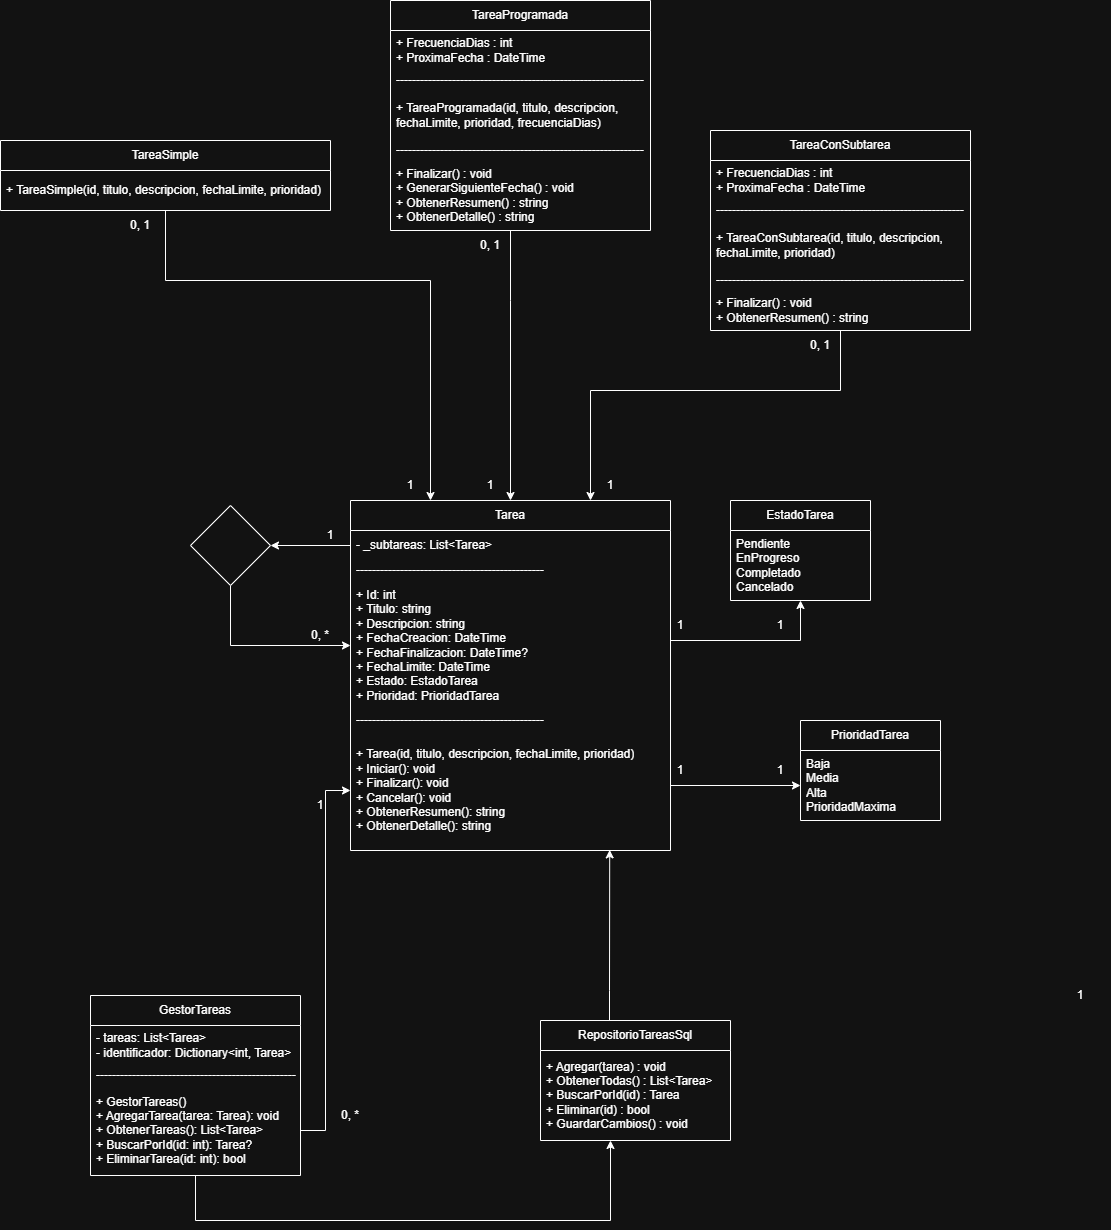

The diagram above was exported from draw.io. Its source (the exported page's mxGraphModel, read from the mxfile embedded in the PNG):
<mxGraphModel dx="3267" dy="3229" grid="1" gridSize="10" guides="1" tooltips="1" connect="1" arrows="1" fold="1" page="1" pageScale="1" pageWidth="827" pageHeight="1169" math="0" shadow="0">
  <root>
    <mxCell id="0" />
    <mxCell id="1" parent="0" />
    <mxCell id="9vDd5jKs-_UhUqoSLNOF-36" edge="1" parent="1" source="9vDd5jKs-_UhUqoSLNOF-1" style="edgeStyle=orthogonalEdgeStyle;rounded=0;orthogonalLoop=1;jettySize=auto;html=1;" target="9vDd5jKs-_UhUqoSLNOF-6">
      <mxGeometry relative="1" as="geometry">
        <Array as="points">
          <mxPoint x="550" y="230" />
        </Array>
      </mxGeometry>
    </mxCell>
    <mxCell id="9vDd5jKs-_UhUqoSLNOF-1" parent="1" style="swimlane;fontStyle=0;childLayout=stackLayout;horizontal=1;startSize=30;horizontalStack=0;resizeParent=1;resizeParentMax=0;resizeLast=0;collapsible=1;marginBottom=0;whiteSpace=wrap;html=1;" value="Tarea         " vertex="1">
      <mxGeometry height="350" width="320" x="100" y="90" as="geometry" />
    </mxCell>
    <mxCell id="9vDd5jKs-_UhUqoSLNOF-2" parent="9vDd5jKs-_UhUqoSLNOF-1" style="text;strokeColor=none;fillColor=none;align=left;verticalAlign=middle;spacingLeft=4;spacingRight=4;overflow=hidden;points=[[0,0.5],[1,0.5]];portConstraint=eastwest;rotatable=0;whiteSpace=wrap;html=1;" value=" - _subtareas: List&amp;lt;Tarea&amp;gt;" vertex="1">
      <mxGeometry height="30" width="320" y="30" as="geometry" />
    </mxCell>
    <mxCell id="9vDd5jKs-_UhUqoSLNOF-3" parent="9vDd5jKs-_UhUqoSLNOF-1" style="text;strokeColor=none;fillColor=none;align=left;verticalAlign=middle;spacingLeft=4;spacingRight=4;overflow=hidden;points=[[0,0.5],[1,0.5]];portConstraint=eastwest;rotatable=0;whiteSpace=wrap;html=1;" value="-----------------------------------------------" vertex="1">
      <mxGeometry height="20" width="320" y="60" as="geometry" />
    </mxCell>
    <mxCell id="9vDd5jKs-_UhUqoSLNOF-17" parent="9vDd5jKs-_UhUqoSLNOF-1" style="text;strokeColor=none;fillColor=none;align=left;verticalAlign=middle;spacingLeft=4;spacingRight=4;overflow=hidden;points=[[0,0.5],[1,0.5]];portConstraint=eastwest;rotatable=0;whiteSpace=wrap;html=1;" value="&lt;div&gt;+ Id: int&lt;br&gt;+ Titulo: string&lt;br&gt;+ Descripcion: string&lt;br&gt;+ FechaCreacion: DateTime&lt;br&gt;+ FechaFinalizacion: DateTime?&lt;br&gt;+ FechaLimite: DateTime&lt;br&gt;+ Estado: EstadoTarea&lt;br&gt;+ Prioridad: PrioridadTarea&lt;/div&gt;" vertex="1">
      <mxGeometry height="130" width="320" y="80" as="geometry" />
    </mxCell>
    <mxCell id="9vDd5jKs-_UhUqoSLNOF-26" parent="9vDd5jKs-_UhUqoSLNOF-1" style="text;strokeColor=none;fillColor=none;align=left;verticalAlign=middle;spacingLeft=4;spacingRight=4;overflow=hidden;points=[[0,0.5],[1,0.5]];portConstraint=eastwest;rotatable=0;whiteSpace=wrap;html=1;" value="-----------------------------------------------" vertex="1">
      <mxGeometry height="20" width="320" y="210" as="geometry" />
    </mxCell>
    <mxCell id="9vDd5jKs-_UhUqoSLNOF-4" parent="9vDd5jKs-_UhUqoSLNOF-1" style="text;strokeColor=none;fillColor=none;align=left;verticalAlign=middle;spacingLeft=4;spacingRight=4;overflow=hidden;points=[[0,0.5],[1,0.5]];portConstraint=eastwest;rotatable=0;whiteSpace=wrap;html=1;" value="+ Tarea(id, titulo, descripcion, fechaLimite, prioridad)&lt;br&gt;+ Iniciar(): void&lt;br&gt;+ Finalizar(): void&lt;br&gt;+ Cancelar(): void&lt;br&gt;+ ObtenerResumen(): string&lt;br&gt;+ ObtenerDetalle(): string" vertex="1">
      <mxGeometry height="120" width="320" y="230" as="geometry" />
    </mxCell>
    <mxCell id="9vDd5jKs-_UhUqoSLNOF-5" parent="1" style="swimlane;fontStyle=0;childLayout=stackLayout;horizontal=1;startSize=30;horizontalStack=0;resizeParent=1;resizeParentMax=0;resizeLast=0;collapsible=1;marginBottom=0;whiteSpace=wrap;html=1;" value="EstadoTarea" vertex="1">
      <mxGeometry height="100" width="140" x="480" y="90" as="geometry" />
    </mxCell>
    <mxCell id="9vDd5jKs-_UhUqoSLNOF-6" parent="9vDd5jKs-_UhUqoSLNOF-5" style="text;strokeColor=none;fillColor=none;align=left;verticalAlign=middle;spacingLeft=4;spacingRight=4;overflow=hidden;points=[[0,0.5],[1,0.5]];portConstraint=eastwest;rotatable=0;whiteSpace=wrap;html=1;" value="Pendiente&lt;br&gt;EnProgreso&lt;br&gt;Completado&lt;br&gt;Cancelado" vertex="1">
      <mxGeometry height="70" width="140" y="30" as="geometry" />
    </mxCell>
    <mxCell id="56RUnKsl7dZkMufEGIjq-5" edge="1" parent="1" source="9vDd5jKs-_UhUqoSLNOF-9" style="edgeStyle=orthogonalEdgeStyle;rounded=0;orthogonalLoop=1;jettySize=auto;html=1;" target="56RUnKsl7dZkMufEGIjq-2">
      <mxGeometry relative="1" as="geometry">
        <Array as="points">
          <mxPoint x="-55" y="810" />
          <mxPoint x="360" y="810" />
        </Array>
      </mxGeometry>
    </mxCell>
    <mxCell id="9vDd5jKs-_UhUqoSLNOF-9" parent="1" style="swimlane;fontStyle=0;childLayout=stackLayout;horizontal=1;startSize=30;horizontalStack=0;resizeParent=1;resizeParentMax=0;resizeLast=0;collapsible=1;marginBottom=0;whiteSpace=wrap;html=1;" value="GestorTareas" vertex="1">
      <mxGeometry height="180" width="210" x="-160" y="585" as="geometry" />
    </mxCell>
    <mxCell id="9vDd5jKs-_UhUqoSLNOF-10" parent="9vDd5jKs-_UhUqoSLNOF-9" style="text;strokeColor=none;fillColor=none;align=left;verticalAlign=middle;spacingLeft=4;spacingRight=4;overflow=hidden;points=[[0,0.5],[1,0.5]];portConstraint=eastwest;rotatable=0;whiteSpace=wrap;html=1;" value="- tareas: List&amp;lt;Tarea&amp;gt;&lt;br&gt;- identificador: Dictionary&amp;lt;int, Tarea&amp;gt;" vertex="1">
      <mxGeometry height="40" width="210" y="30" as="geometry" />
    </mxCell>
    <mxCell id="9vDd5jKs-_UhUqoSLNOF-29" parent="9vDd5jKs-_UhUqoSLNOF-9" style="text;strokeColor=none;fillColor=none;align=left;verticalAlign=middle;spacingLeft=4;spacingRight=4;overflow=hidden;points=[[0,0.5],[1,0.5]];portConstraint=eastwest;rotatable=0;whiteSpace=wrap;html=1;" value="--------------------------------------------------" vertex="1">
      <mxGeometry height="20" width="210" y="70" as="geometry" />
    </mxCell>
    <mxCell id="9vDd5jKs-_UhUqoSLNOF-11" parent="9vDd5jKs-_UhUqoSLNOF-9" style="text;strokeColor=none;fillColor=none;align=left;verticalAlign=middle;spacingLeft=4;spacingRight=4;overflow=hidden;points=[[0,0.5],[1,0.5]];portConstraint=eastwest;rotatable=0;whiteSpace=wrap;html=1;" value="+ GestorTareas()&lt;br&gt;+ AgregarTarea(tarea: Tarea): void&lt;br&gt;+ ObtenerTareas(): List&amp;lt;Tarea&amp;gt;&lt;br&gt;+ BuscarPorId(id: int): Tarea?&lt;br&gt;+ EliminarTarea(id: int): bool" vertex="1">
      <mxGeometry height="90" width="210" y="90" as="geometry" />
    </mxCell>
    <mxCell id="9vDd5jKs-_UhUqoSLNOF-27" parent="1" style="swimlane;fontStyle=0;childLayout=stackLayout;horizontal=1;startSize=30;horizontalStack=0;resizeParent=1;resizeParentMax=0;resizeLast=0;collapsible=1;marginBottom=0;whiteSpace=wrap;html=1;" value="PrioridadTarea" vertex="1">
      <mxGeometry height="100" width="140" x="550" y="310" as="geometry" />
    </mxCell>
    <mxCell id="9vDd5jKs-_UhUqoSLNOF-28" parent="9vDd5jKs-_UhUqoSLNOF-27" style="text;strokeColor=none;fillColor=none;align=left;verticalAlign=middle;spacingLeft=4;spacingRight=4;overflow=hidden;points=[[0,0.5],[1,0.5]];portConstraint=eastwest;rotatable=0;whiteSpace=wrap;html=1;" value="Baja&lt;br&gt;Media&lt;br&gt;Alta&lt;br&gt;PrioridadMaxima" vertex="1">
      <mxGeometry height="70" width="140" y="30" as="geometry" />
    </mxCell>
    <mxCell id="9vDd5jKs-_UhUqoSLNOF-38" parent="1" style="text;html=1;whiteSpace=wrap;strokeColor=none;fillColor=none;align=center;verticalAlign=middle;rounded=0;" value="1" vertex="1">
      <mxGeometry height="30" width="60" x="400" y="200" as="geometry" />
    </mxCell>
    <mxCell id="9vDd5jKs-_UhUqoSLNOF-39" parent="1" style="text;html=1;whiteSpace=wrap;strokeColor=none;fillColor=none;align=center;verticalAlign=middle;rounded=0;" value="1" vertex="1">
      <mxGeometry height="30" width="60" x="500" y="200" as="geometry" />
    </mxCell>
    <mxCell id="9vDd5jKs-_UhUqoSLNOF-40" edge="1" parent="1" source="9vDd5jKs-_UhUqoSLNOF-4" style="edgeStyle=orthogonalEdgeStyle;rounded=0;orthogonalLoop=1;jettySize=auto;html=1;entryX=0;entryY=0.5;entryDx=0;entryDy=0;" target="9vDd5jKs-_UhUqoSLNOF-28">
      <mxGeometry relative="1" as="geometry">
        <Array as="points">
          <mxPoint x="350" y="375" />
          <mxPoint x="350" y="375" />
        </Array>
      </mxGeometry>
    </mxCell>
    <mxCell id="9vDd5jKs-_UhUqoSLNOF-42" parent="1" style="text;html=1;whiteSpace=wrap;strokeColor=none;fillColor=none;align=center;verticalAlign=middle;rounded=0;" value="1" vertex="1">
      <mxGeometry height="30" width="60" x="400" y="345" as="geometry" />
    </mxCell>
    <mxCell id="9vDd5jKs-_UhUqoSLNOF-43" parent="1" style="text;html=1;whiteSpace=wrap;strokeColor=none;fillColor=none;align=center;verticalAlign=middle;rounded=0;" value="1" vertex="1">
      <mxGeometry height="30" width="60" x="500" y="345" as="geometry" />
    </mxCell>
    <mxCell id="9vDd5jKs-_UhUqoSLNOF-46" edge="1" parent="1" source="9vDd5jKs-_UhUqoSLNOF-44" style="edgeStyle=orthogonalEdgeStyle;rounded=0;orthogonalLoop=1;jettySize=auto;html=1;entryX=0;entryY=0.5;entryDx=0;entryDy=0;" target="9vDd5jKs-_UhUqoSLNOF-17">
      <mxGeometry relative="1" as="geometry">
        <Array as="points">
          <mxPoint x="-20" y="235" />
        </Array>
      </mxGeometry>
    </mxCell>
    <mxCell id="9vDd5jKs-_UhUqoSLNOF-44" parent="1" style="rhombus;whiteSpace=wrap;html=1;" value="" vertex="1">
      <mxGeometry height="80" width="80" x="-60" y="95" as="geometry" />
    </mxCell>
    <mxCell id="9vDd5jKs-_UhUqoSLNOF-45" edge="1" parent="1" source="9vDd5jKs-_UhUqoSLNOF-2" style="edgeStyle=orthogonalEdgeStyle;rounded=0;orthogonalLoop=1;jettySize=auto;html=1;entryX=1;entryY=0.5;entryDx=0;entryDy=0;" target="9vDd5jKs-_UhUqoSLNOF-44">
      <mxGeometry relative="1" as="geometry" />
    </mxCell>
    <mxCell id="9vDd5jKs-_UhUqoSLNOF-47" parent="1" style="text;html=1;whiteSpace=wrap;strokeColor=none;fillColor=none;align=center;verticalAlign=middle;rounded=0;" value="1" vertex="1">
      <mxGeometry height="30" width="60" x="50" y="110" as="geometry" />
    </mxCell>
    <mxCell id="9vDd5jKs-_UhUqoSLNOF-49" parent="1" style="text;html=1;whiteSpace=wrap;strokeColor=none;fillColor=none;align=center;verticalAlign=middle;rounded=0;" value="0, *" vertex="1">
      <mxGeometry height="30" width="60" x="40" y="210" as="geometry" />
    </mxCell>
    <mxCell id="9vDd5jKs-_UhUqoSLNOF-50" edge="1" parent="1" source="9vDd5jKs-_UhUqoSLNOF-11" style="edgeStyle=orthogonalEdgeStyle;rounded=0;orthogonalLoop=1;jettySize=auto;html=1;entryX=0;entryY=0.5;entryDx=0;entryDy=0;" target="9vDd5jKs-_UhUqoSLNOF-4">
      <mxGeometry relative="1" as="geometry" />
    </mxCell>
    <mxCell id="9vDd5jKs-_UhUqoSLNOF-51" parent="1" style="text;html=1;whiteSpace=wrap;strokeColor=none;fillColor=none;align=center;verticalAlign=middle;rounded=0;" value="1" vertex="1">
      <mxGeometry height="30" width="60" x="40" y="380" as="geometry" />
    </mxCell>
    <mxCell id="9vDd5jKs-_UhUqoSLNOF-52" parent="1" style="text;html=1;whiteSpace=wrap;strokeColor=none;fillColor=none;align=center;verticalAlign=middle;rounded=0;" value="0, *" vertex="1">
      <mxGeometry height="30" width="60" x="70" y="690" as="geometry" />
    </mxCell>
    <mxCell id="9vDd5jKs-_UhUqoSLNOF-61" parent="1" style="text;html=1;whiteSpace=wrap;strokeColor=none;fillColor=none;align=center;verticalAlign=middle;rounded=0;" value="1" vertex="1">
      <mxGeometry height="30" width="60" x="800" y="570" as="geometry" />
    </mxCell>
    <mxCell id="56RUnKsl7dZkMufEGIjq-1" parent="1" style="swimlane;fontStyle=0;childLayout=stackLayout;horizontal=1;startSize=30;horizontalStack=0;resizeParent=1;resizeParentMax=0;resizeLast=0;collapsible=1;marginBottom=0;whiteSpace=wrap;html=1;" value="RepositorioTareasSql" vertex="1">
      <mxGeometry height="120" width="190" x="290" y="610" as="geometry" />
    </mxCell>
    <mxCell id="56RUnKsl7dZkMufEGIjq-2" parent="56RUnKsl7dZkMufEGIjq-1" style="text;strokeColor=none;fillColor=none;align=left;verticalAlign=middle;spacingLeft=4;spacingRight=4;overflow=hidden;points=[[0,0.5],[1,0.5]];portConstraint=eastwest;rotatable=0;whiteSpace=wrap;html=1;" value="+ Agregar(tarea) : void&lt;br&gt;+ ObtenerTodas() : List&amp;lt;Tarea&amp;gt;&lt;br&gt;+ BuscarPorId(id) : Tarea&lt;br&gt;+ Eliminar(id) : bool&lt;br&gt;+ GuardarCambios() : void" vertex="1">
      <mxGeometry height="90" width="190" y="30" as="geometry" />
    </mxCell>
    <mxCell id="56RUnKsl7dZkMufEGIjq-4" edge="1" parent="1" source="56RUnKsl7dZkMufEGIjq-1" style="edgeStyle=orthogonalEdgeStyle;rounded=0;orthogonalLoop=1;jettySize=auto;html=1;entryX=0.81;entryY=0.995;entryDx=0;entryDy=0;entryPerimeter=0;" target="9vDd5jKs-_UhUqoSLNOF-4">
      <mxGeometry relative="1" as="geometry">
        <Array as="points">
          <mxPoint x="359" y="580" />
          <mxPoint x="359" y="580" />
        </Array>
      </mxGeometry>
    </mxCell>
    <mxCell id="56RUnKsl7dZkMufEGIjq-24" edge="1" parent="1" source="56RUnKsl7dZkMufEGIjq-6" style="edgeStyle=orthogonalEdgeStyle;rounded=0;orthogonalLoop=1;jettySize=auto;html=1;entryX=0.25;entryY=0;entryDx=0;entryDy=0;" target="9vDd5jKs-_UhUqoSLNOF-1">
      <mxGeometry relative="1" as="geometry">
        <Array as="points">
          <mxPoint x="-85" y="-130" />
          <mxPoint x="180" y="-130" />
        </Array>
      </mxGeometry>
    </mxCell>
    <mxCell id="56RUnKsl7dZkMufEGIjq-6" parent="1" style="swimlane;fontStyle=0;childLayout=stackLayout;horizontal=1;startSize=30;horizontalStack=0;resizeParent=1;resizeParentMax=0;resizeLast=0;collapsible=1;marginBottom=0;whiteSpace=wrap;html=1;" value="TareaSimple" vertex="1">
      <mxGeometry height="70" width="330" x="-250" y="-270" as="geometry" />
    </mxCell>
    <mxCell id="56RUnKsl7dZkMufEGIjq-9" parent="56RUnKsl7dZkMufEGIjq-6" style="text;strokeColor=none;fillColor=none;align=left;verticalAlign=middle;spacingLeft=4;spacingRight=4;overflow=hidden;points=[[0,0.5],[1,0.5]];portConstraint=eastwest;rotatable=0;whiteSpace=wrap;html=1;" value="+ TareaSimple(id, titulo, descripcion, fechaLimite, prioridad)" vertex="1">
      <mxGeometry height="40" width="330" y="30" as="geometry" />
    </mxCell>
    <mxCell id="56RUnKsl7dZkMufEGIjq-29" edge="1" parent="1" source="56RUnKsl7dZkMufEGIjq-11" style="edgeStyle=orthogonalEdgeStyle;rounded=0;orthogonalLoop=1;jettySize=auto;html=1;entryX=0.5;entryY=0;entryDx=0;entryDy=0;" target="9vDd5jKs-_UhUqoSLNOF-1">
      <mxGeometry relative="1" as="geometry">
        <Array as="points">
          <mxPoint x="260" y="-110" />
          <mxPoint x="260" y="-110" />
        </Array>
      </mxGeometry>
    </mxCell>
    <mxCell id="56RUnKsl7dZkMufEGIjq-11" parent="1" style="swimlane;fontStyle=0;childLayout=stackLayout;horizontal=1;startSize=30;horizontalStack=0;resizeParent=1;resizeParentMax=0;resizeLast=0;collapsible=1;marginBottom=0;whiteSpace=wrap;html=1;" value="TareaProgramada" vertex="1">
      <mxGeometry height="230" width="260" x="140" y="-410" as="geometry" />
    </mxCell>
    <mxCell id="56RUnKsl7dZkMufEGIjq-12" parent="56RUnKsl7dZkMufEGIjq-11" style="text;strokeColor=none;fillColor=none;align=left;verticalAlign=middle;spacingLeft=4;spacingRight=4;overflow=hidden;points=[[0,0.5],[1,0.5]];portConstraint=eastwest;rotatable=0;whiteSpace=wrap;html=1;" value="+ FrecuenciaDias : int&lt;br&gt;+ ProximaFecha : DateTime" vertex="1">
      <mxGeometry height="40" width="260" y="30" as="geometry" />
    </mxCell>
    <mxCell id="56RUnKsl7dZkMufEGIjq-13" parent="56RUnKsl7dZkMufEGIjq-11" style="text;strokeColor=none;fillColor=none;align=left;verticalAlign=middle;spacingLeft=4;spacingRight=4;overflow=hidden;points=[[0,0.5],[1,0.5]];portConstraint=eastwest;rotatable=0;whiteSpace=wrap;html=1;" value="--------------------------------------------------------------" vertex="1">
      <mxGeometry height="20" width="260" y="70" as="geometry" />
    </mxCell>
    <mxCell id="56RUnKsl7dZkMufEGIjq-16" parent="56RUnKsl7dZkMufEGIjq-11" style="text;strokeColor=none;fillColor=none;align=left;verticalAlign=middle;spacingLeft=4;spacingRight=4;overflow=hidden;points=[[0,0.5],[1,0.5]];portConstraint=eastwest;rotatable=0;whiteSpace=wrap;html=1;" value="+ TareaProgramada(id, titulo, descripcion, fechaLimite, prioridad, frecuenciaDias)" vertex="1">
      <mxGeometry height="50" width="260" y="90" as="geometry" />
    </mxCell>
    <mxCell id="56RUnKsl7dZkMufEGIjq-15" parent="56RUnKsl7dZkMufEGIjq-11" style="text;strokeColor=none;fillColor=none;align=left;verticalAlign=middle;spacingLeft=4;spacingRight=4;overflow=hidden;points=[[0,0.5],[1,0.5]];portConstraint=eastwest;rotatable=0;whiteSpace=wrap;html=1;" value="--------------------------------------------------------------" vertex="1">
      <mxGeometry height="20" width="260" y="140" as="geometry" />
    </mxCell>
    <mxCell id="56RUnKsl7dZkMufEGIjq-14" parent="56RUnKsl7dZkMufEGIjq-11" style="text;strokeColor=none;fillColor=none;align=left;verticalAlign=middle;spacingLeft=4;spacingRight=4;overflow=hidden;points=[[0,0.5],[1,0.5]];portConstraint=eastwest;rotatable=0;whiteSpace=wrap;html=1;" value="+ Finalizar() : void&lt;br&gt;+ GenerarSiguienteFecha() : void&lt;br&gt;+ ObtenerResumen() : string&lt;br&gt;+ ObtenerDetalle() : string" vertex="1">
      <mxGeometry height="70" width="260" y="160" as="geometry" />
    </mxCell>
    <mxCell id="56RUnKsl7dZkMufEGIjq-32" edge="1" parent="1" source="56RUnKsl7dZkMufEGIjq-17" style="edgeStyle=orthogonalEdgeStyle;rounded=0;orthogonalLoop=1;jettySize=auto;html=1;entryX=0.75;entryY=0;entryDx=0;entryDy=0;" target="9vDd5jKs-_UhUqoSLNOF-1">
      <mxGeometry relative="1" as="geometry">
        <Array as="points">
          <mxPoint x="590" y="-20" />
          <mxPoint x="340" y="-20" />
        </Array>
      </mxGeometry>
    </mxCell>
    <mxCell id="56RUnKsl7dZkMufEGIjq-17" parent="1" style="swimlane;fontStyle=0;childLayout=stackLayout;horizontal=1;startSize=30;horizontalStack=0;resizeParent=1;resizeParentMax=0;resizeLast=0;collapsible=1;marginBottom=0;whiteSpace=wrap;html=1;" value="TareaConSubtarea" vertex="1">
      <mxGeometry height="200" width="260" x="460" y="-280" as="geometry" />
    </mxCell>
    <mxCell id="56RUnKsl7dZkMufEGIjq-18" parent="56RUnKsl7dZkMufEGIjq-17" style="text;strokeColor=none;fillColor=none;align=left;verticalAlign=middle;spacingLeft=4;spacingRight=4;overflow=hidden;points=[[0,0.5],[1,0.5]];portConstraint=eastwest;rotatable=0;whiteSpace=wrap;html=1;" value="+ FrecuenciaDias : int&lt;br&gt;+ ProximaFecha : DateTime" vertex="1">
      <mxGeometry height="40" width="260" y="30" as="geometry" />
    </mxCell>
    <mxCell id="56RUnKsl7dZkMufEGIjq-19" parent="56RUnKsl7dZkMufEGIjq-17" style="text;strokeColor=none;fillColor=none;align=left;verticalAlign=middle;spacingLeft=4;spacingRight=4;overflow=hidden;points=[[0,0.5],[1,0.5]];portConstraint=eastwest;rotatable=0;whiteSpace=wrap;html=1;" value="--------------------------------------------------------------" vertex="1">
      <mxGeometry height="20" width="260" y="70" as="geometry" />
    </mxCell>
    <mxCell id="56RUnKsl7dZkMufEGIjq-20" parent="56RUnKsl7dZkMufEGIjq-17" style="text;strokeColor=none;fillColor=none;align=left;verticalAlign=middle;spacingLeft=4;spacingRight=4;overflow=hidden;points=[[0,0.5],[1,0.5]];portConstraint=eastwest;rotatable=0;whiteSpace=wrap;html=1;" value="+ TareaConSubtarea(id, titulo, descripcion, fechaLimite, prioridad)" vertex="1">
      <mxGeometry height="50" width="260" y="90" as="geometry" />
    </mxCell>
    <mxCell id="56RUnKsl7dZkMufEGIjq-21" parent="56RUnKsl7dZkMufEGIjq-17" style="text;strokeColor=none;fillColor=none;align=left;verticalAlign=middle;spacingLeft=4;spacingRight=4;overflow=hidden;points=[[0,0.5],[1,0.5]];portConstraint=eastwest;rotatable=0;whiteSpace=wrap;html=1;" value="--------------------------------------------------------------" vertex="1">
      <mxGeometry height="20" width="260" y="140" as="geometry" />
    </mxCell>
    <mxCell id="56RUnKsl7dZkMufEGIjq-22" parent="56RUnKsl7dZkMufEGIjq-17" style="text;strokeColor=none;fillColor=none;align=left;verticalAlign=middle;spacingLeft=4;spacingRight=4;overflow=hidden;points=[[0,0.5],[1,0.5]];portConstraint=eastwest;rotatable=0;whiteSpace=wrap;html=1;" value="+ Finalizar() : void&lt;br&gt;+ ObtenerResumen() : string" vertex="1">
      <mxGeometry height="40" width="260" y="160" as="geometry" />
    </mxCell>
    <mxCell id="56RUnKsl7dZkMufEGIjq-25" parent="1" style="text;html=1;whiteSpace=wrap;strokeColor=none;fillColor=none;align=center;verticalAlign=middle;rounded=0;" value="0, 1" vertex="1">
      <mxGeometry height="30" width="60" x="-140" y="-200" as="geometry" />
    </mxCell>
    <mxCell id="56RUnKsl7dZkMufEGIjq-28" parent="1" style="text;html=1;whiteSpace=wrap;strokeColor=none;fillColor=none;align=center;verticalAlign=middle;rounded=0;" value="&lt;div&gt;&lt;span style=&quot;background-color: transparent; color: light-dark(rgb(0, 0, 0), rgb(255, 255, 255));&quot;&gt;1&lt;/span&gt;&lt;/div&gt;" vertex="1">
      <mxGeometry height="30" width="60" x="130" y="60" as="geometry" />
    </mxCell>
    <mxCell id="56RUnKsl7dZkMufEGIjq-30" parent="1" style="text;html=1;whiteSpace=wrap;strokeColor=none;fillColor=none;align=center;verticalAlign=middle;rounded=0;" value="&lt;div&gt;&lt;span style=&quot;background-color: transparent; color: light-dark(rgb(0, 0, 0), rgb(255, 255, 255));&quot;&gt;1&lt;/span&gt;&lt;/div&gt;" vertex="1">
      <mxGeometry height="30" width="60" x="210" y="60" as="geometry" />
    </mxCell>
    <mxCell id="56RUnKsl7dZkMufEGIjq-31" parent="1" style="text;html=1;whiteSpace=wrap;strokeColor=none;fillColor=none;align=center;verticalAlign=middle;rounded=0;" value="0, 1" vertex="1">
      <mxGeometry height="30" width="60" x="210" y="-180" as="geometry" />
    </mxCell>
    <mxCell id="56RUnKsl7dZkMufEGIjq-33" parent="1" style="text;html=1;whiteSpace=wrap;strokeColor=none;fillColor=none;align=center;verticalAlign=middle;rounded=0;" value="0, 1" vertex="1">
      <mxGeometry height="30" width="60" x="540" y="-80" as="geometry" />
    </mxCell>
    <mxCell id="56RUnKsl7dZkMufEGIjq-34" parent="1" style="text;html=1;whiteSpace=wrap;strokeColor=none;fillColor=none;align=center;verticalAlign=middle;rounded=0;" value="&lt;div&gt;&lt;span style=&quot;background-color: transparent; color: light-dark(rgb(0, 0, 0), rgb(255, 255, 255));&quot;&gt;1&lt;/span&gt;&lt;/div&gt;" vertex="1">
      <mxGeometry height="30" width="60" x="330" y="60" as="geometry" />
    </mxCell>
  </root>
</mxGraphModel>